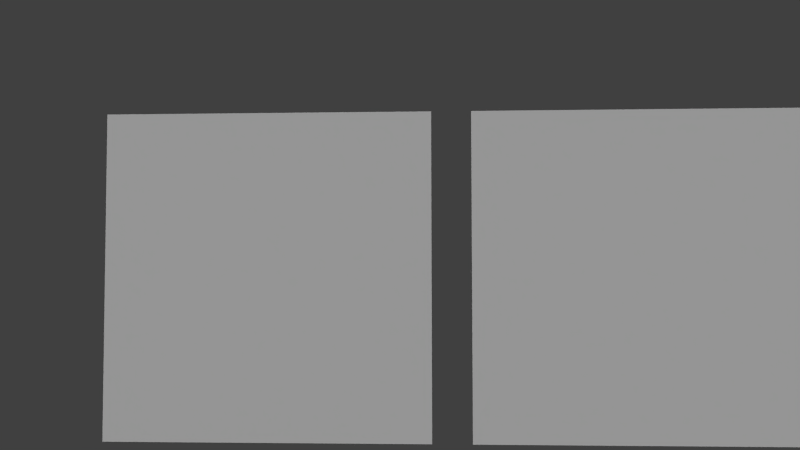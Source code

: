 # Source: Store_Home.blend  (saved by Blender 2.72.0; exported with 4.5.12 LTS)
import bpy
from mathutils import Matrix  # noqa: F401  (used for matrix-valued properties, if any)

bpy.ops.wm.read_factory_settings(use_empty=True)
scene = bpy.context.scene
scene.name = 'Scene'

# ---- collections
col_collection_1 = bpy.data.collections.new('Collection 1'); scene.collection.children.link(col_collection_1)

# ---- materials (node trees are filled in below, after node groups)
mat_home = bpy.data.materials.new('Home')
mat_home.alpha_threshold = 0.0
mat_home.use_transparent_shadow = False
mat_home.roughness = 0.5
mat_home.line_color = (0.0, 0.0, 0.0, 1.0)

# ---- material node trees

# ---- world
world_world = bpy.data.worlds.new('World'); scene.world = world_world
world_world.color = (0.05088, 0.05088, 0.05088)
world_world.use_sun_shadow = False
world_world.sun_shadow_jitter_overblur = 0.0
world_world.cycles.sampling_method = 'MANUAL'
world_world.cycles.sample_map_resolution = 256

# ---- cameras
cam_camera = bpy.data.cameras.new('Camera')
cam_camera.clip_end = 100.0
cam_camera.lens = 35.0
cam_camera.sensor_width = 32.0
cam_camera.sensor_height = 18.0
cam_camera.ortho_scale = 7.314
cam_camera.dof.focus_distance = 0.0
cam_camera.dof.aperture_fstop = 128.0

# ---- lights
light_lamp = bpy.data.lights.new('Lamp', 'SUN')
light_lamp.transmission_factor = 0.0
light_lamp.cutoff_distance = 30.0
light_lamp.use_shadow = False
light_lamp.angle = 1.571
light_lamp.energy = 3.31
light_lamp.shadow_buffer_clip_start = 1.001
light_lamp.shadow_soft_size = 1.0
light_lamp.shadow_cascade_max_distance = 1000.0
light_lamp.cycles.use_multiple_importance_sampling = False

# ---- meshes
me_plane_009 = bpy.data.meshes.new('Plane.009')
me_plane_009.from_pydata([(2.552, 8.473, 8.71e-06), (9.157, 8.473, 8.71e-06), (2.552, 15.08, 1.198e-05), (9.157, 15.08, 1.198e-05)], [], [(0, 1, 3, 2)])
_uv = me_plane_009.uv_layers.new(name='UVMap')
_uv.uv.foreach_set('vector', [0.1132, 0.1761, 0.01169, 0.1761, 0.01169, 0.01177, 0.1132, 0.01178])
me_plane_009.materials.append(mat_home)
me_plane_009.use_remesh_preserve_volume = False
me_plane_009.use_remesh_preserve_attributes = False
me_plane_009.use_mirror_vertex_groups = False
me_plane_009.update()
me_plane_008 = bpy.data.meshes.new('Plane.008')
me_plane_008.from_pydata([(-5.706, -4.0, -1.99e-06), (2.221, -4.0, -1.99e-06), (-5.706, 3.927, 1.936e-06), (2.221, 3.927, 1.936e-06)], [], [(0, 1, 3, 2)])
_uv = me_plane_008.uv_layers.new(name='UVMap')
_uv.uv.foreach_set('vector', [0.9274, 0.1351, 0.5497, 0.1351, 0.5477, 0.7512, 0.9254, 0.7512])
me_plane_008.materials.append(mat_home)
me_plane_008.use_remesh_preserve_volume = False
me_plane_008.use_remesh_preserve_attributes = False
me_plane_008.use_mirror_vertex_groups = False
me_plane_008.update()
me_plane = bpy.data.meshes.new('Plane')
me_plane.from_pydata([(-4.072, -4.0, -1.99e-06), (3.855, -4.0, -1.99e-06), (-4.072, 3.927, 1.936e-06), (3.855, 3.927, 1.936e-06)], [], [(0, 1, 3, 2)])
_uv = me_plane.uv_layers.new(name='UVMap')
_uv.uv.foreach_set('vector', [0.4917, 0.1386, 0.1205, 0.1386, 0.1205, 0.751, 0.4917, 0.751])
me_plane.materials.append(mat_home)
me_plane.use_remesh_preserve_volume = False
me_plane.use_remesh_preserve_attributes = False
me_plane.use_mirror_vertex_groups = False
me_plane.update()

# ---- objects
ob_back = bpy.data.objects.new('back', me_plane_009)
ob_buycash = bpy.data.objects.new('buycash', me_plane_008)
ob_powerups = bpy.data.objects.new('powerups', me_plane)
ob_lamp = bpy.data.objects.new('Lamp', light_lamp)
ob_camera = bpy.data.objects.new('Camera', cam_camera)

# ---- transforms, parenting, visibility, modifiers, constraints
ob_back.location = (4.479, 6.876, -2.463)
ob_back.rotation_euler = (-1.571, -2.22e-16, 2.22e-16)
ob_back.scale = (0.1692, 0.1692, 0.1692)
ob_back.lineart.crease_threshold = 0.0
ob_buycash.location = (-2.229, 6.876, -0.3516)
ob_buycash.rotation_euler = (-1.571, -2.22e-16, 2.22e-16)
ob_buycash.scale = (0.5749, 0.5749, 0.5749)
ob_buycash.lineart.crease_threshold = 0.0
ob_powerups.location = (1.941, 6.876, -0.3516)
ob_powerups.rotation_euler = (-1.571, -2.22e-16, 2.22e-16)
ob_powerups.scale = (0.5749, 0.5749, 0.5749)
ob_powerups.lineart.crease_threshold = 0.0
ob_lamp.location = (0.4437, 12.93, 1.604)
ob_lamp.rotation_euler = (2.204, -0.2951, 1.629)
ob_lamp.scale = (0.1379, 0.1379, 0.1379)
ob_lamp.lock_rotations_4d = False
ob_lamp.empty_display_type = 'ARROWS'
ob_lamp.color = (0.0, 0.0, 0.0, 0.0)
ob_lamp.lineart.crease_threshold = 0.0
ob_camera.location = (-0.5364, 18.9, -0.2302)
ob_camera.rotation_euler = (1.621, 0.00144, 3.189)
ob_camera.scale = (0.1379, 0.1379, 0.1379)
ob_camera.lock_rotations_4d = False
ob_camera.empty_display_type = 'ARROWS'
ob_camera.color = (0.0, 0.0, 0.0, 0.0)
ob_camera.display_type = 'WIRE'
ob_camera.lineart.crease_threshold = 0.0

# ---- collection membership
col_collection_1.objects.link(ob_back)
col_collection_1.objects.link(ob_buycash)
col_collection_1.objects.link(ob_powerups)
col_collection_1.objects.link(ob_lamp)
col_collection_1.objects.link(ob_camera)

# ---- scene / render settings (as saved in the file)
scene.camera = ob_camera
scene.frame_start = 1; scene.frame_end = 250; scene.frame_set(14)
scene.render.engine = 'BLENDER_EEVEE_NEXT'
scene.render.image_settings.color_mode = 'RGB'
scene.render.image_settings.compression = 90
scene.render.resolution_percentage = 50
scene.render.dither_intensity = 0.0
scene.render.bake_margin = 2
scene.render.bake_bias = 0.0
scene.cycles.use_denoising = False
scene.cycles.samples = 10
scene.cycles.sampling_pattern = 'TABULATED_SOBOL'
scene.cycles.light_sampling_threshold = 0.0
scene.cycles.use_adaptive_sampling = False
scene.cycles.use_light_tree = False
scene.cycles.blur_glossy = 0.0
scene.cycles.volume_bounces = 1
scene.cycles.pixel_filter_type = 'GAUSSIAN'
scene.cycles.sample_clamp_indirect = 0.0
scene.view_settings.view_transform = 'Standard'
bpy.context.view_layer.update()
